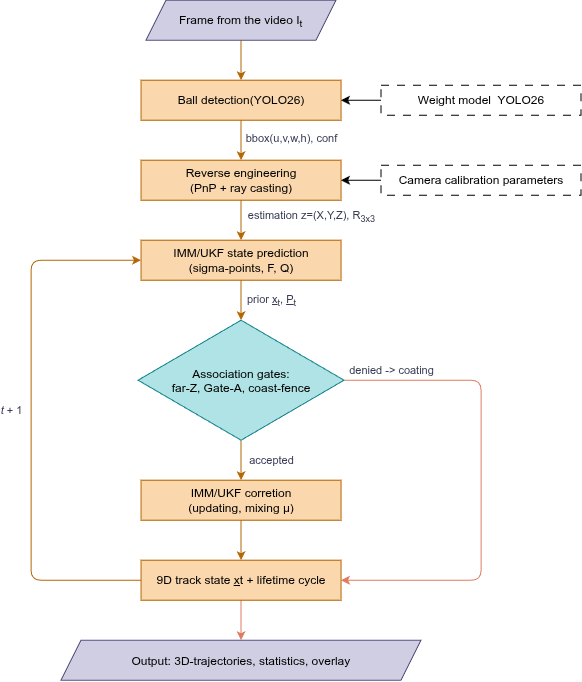

The diagram above was exported from draw.io. Its source (the exported page's mxGraphModel, read from the mxfile embedded in the PNG):
<mxGraphModel dx="1417" dy="817" grid="1" gridSize="10" guides="1" tooltips="1" connect="1" arrows="1" fold="1" page="1" pageScale="1" pageWidth="827" pageHeight="1169" math="0" shadow="0">
  <root>
    <mxCell id="WIyWlLk6GJQsqaUBKTNV-0" />
    <mxCell id="WIyWlLk6GJQsqaUBKTNV-1" parent="WIyWlLk6GJQsqaUBKTNV-0" />
    <mxCell id="E0CM-NKmCtUf3vGRBaQY-10" edge="1" parent="WIyWlLk6GJQsqaUBKTNV-1" source="E0CM-NKmCtUf3vGRBaQY-0" style="edgeStyle=orthogonalEdgeStyle;shape=connector;rounded=1;orthogonalLoop=1;jettySize=auto;html=1;strokeColor=#b46504;align=center;verticalAlign=middle;fontFamily=Helvetica;fontSize=11;fontColor=#393C56;labelBackgroundColor=default;endArrow=classic;endFill=1;fillColor=#fad7ac;" target="E0CM-NKmCtUf3vGRBaQY-1" value="">
      <mxGeometry relative="1" as="geometry" />
    </mxCell>
    <mxCell id="E0CM-NKmCtUf3vGRBaQY-0" parent="WIyWlLk6GJQsqaUBKTNV-1" style="shape=parallelogram;perimeter=parallelogramPerimeter;whiteSpace=wrap;html=1;shapeInside=1;fixedSize=1;fillColor=#d0cee2;strokeColor=#56517e;" value="Frame from the video I&lt;sub&gt;t&lt;/sub&gt;" vertex="1">
      <mxGeometry height="40" width="190" x="325" y="160" as="geometry" />
    </mxCell>
    <mxCell id="E0CM-NKmCtUf3vGRBaQY-12" edge="1" parent="WIyWlLk6GJQsqaUBKTNV-1" source="E0CM-NKmCtUf3vGRBaQY-1" style="edgeStyle=orthogonalEdgeStyle;shape=connector;rounded=1;orthogonalLoop=1;jettySize=auto;html=1;strokeColor=#b46504;align=center;verticalAlign=middle;fontFamily=Helvetica;fontSize=11;fontColor=#393C56;labelBackgroundColor=default;endArrow=classic;endFill=1;fillColor=#fad7ac;" target="E0CM-NKmCtUf3vGRBaQY-3" value="">
      <mxGeometry relative="1" as="geometry" />
    </mxCell>
    <mxCell id="E0CM-NKmCtUf3vGRBaQY-20" connectable="0" parent="E0CM-NKmCtUf3vGRBaQY-12" style="edgeLabel;html=1;align=center;verticalAlign=middle;resizable=0;points=[];fontFamily=Helvetica;fontSize=11;fontColor=#393C56;labelBackgroundColor=default;" value="bbox(u,v,w,h), conf" vertex="1">
      <mxGeometry relative="1" x="-0.1167" y="-2" as="geometry">
        <mxPoint x="52" as="offset" />
      </mxGeometry>
    </mxCell>
    <mxCell id="E0CM-NKmCtUf3vGRBaQY-1" parent="WIyWlLk6GJQsqaUBKTNV-1" style="rounded=0;whiteSpace=wrap;html=1;fillColor=light-dark(#FAD7AC,#B0965B);strokeColor=#b46504;" value="Ball detection(YOLO26)" vertex="1">
      <mxGeometry height="40" width="200" x="320" y="240" as="geometry" />
    </mxCell>
    <mxCell id="E0CM-NKmCtUf3vGRBaQY-24" edge="1" parent="WIyWlLk6GJQsqaUBKTNV-1" source="E0CM-NKmCtUf3vGRBaQY-2" style="edgeStyle=orthogonalEdgeStyle;shape=connector;rounded=1;orthogonalLoop=1;jettySize=auto;html=1;align=center;verticalAlign=middle;fontFamily=Helvetica;fontSize=11;fontColor=#393C56;labelBackgroundColor=default;endArrow=classic;endFill=1;" target="E0CM-NKmCtUf3vGRBaQY-1" value="">
      <mxGeometry relative="1" as="geometry" />
    </mxCell>
    <mxCell id="E0CM-NKmCtUf3vGRBaQY-2" parent="WIyWlLk6GJQsqaUBKTNV-1" style="rounded=0;whiteSpace=wrap;html=1;dashed=1;dashPattern=8 8;" value="Weight model&amp;nbsp; YOLO26" vertex="1">
      <mxGeometry height="30" width="200" x="560" y="245" as="geometry" />
    </mxCell>
    <mxCell id="E0CM-NKmCtUf3vGRBaQY-13" edge="1" parent="WIyWlLk6GJQsqaUBKTNV-1" source="E0CM-NKmCtUf3vGRBaQY-3" style="edgeStyle=orthogonalEdgeStyle;shape=connector;rounded=1;orthogonalLoop=1;jettySize=auto;html=1;strokeColor=#b46504;align=center;verticalAlign=middle;fontFamily=Helvetica;fontSize=11;fontColor=#393C56;labelBackgroundColor=default;endArrow=classic;endFill=1;fillColor=#fad7ac;" target="E0CM-NKmCtUf3vGRBaQY-4" value="">
      <mxGeometry relative="1" as="geometry" />
    </mxCell>
    <mxCell id="E0CM-NKmCtUf3vGRBaQY-21" connectable="0" parent="E0CM-NKmCtUf3vGRBaQY-13" style="edgeLabel;html=1;align=center;verticalAlign=middle;resizable=0;points=[];fontFamily=Helvetica;fontSize=11;fontColor=#393C56;labelBackgroundColor=default;" value="estimation z=(X,Y,Z), R&lt;sub&gt;3x3&lt;/sub&gt;" vertex="1">
      <mxGeometry relative="1" x="-0.1306" y="1" as="geometry">
        <mxPoint x="69" as="offset" />
      </mxGeometry>
    </mxCell>
    <mxCell id="E0CM-NKmCtUf3vGRBaQY-3" parent="WIyWlLk6GJQsqaUBKTNV-1" style="rounded=0;whiteSpace=wrap;html=1;fillColor=light-dark(#FAD7AC,#B0965B);strokeColor=#b46504;" value="Reverse engineering&lt;div&gt;(PnP + ray casting)&lt;/div&gt;" vertex="1">
      <mxGeometry height="40" width="200" x="320" y="320" as="geometry" />
    </mxCell>
    <mxCell id="E0CM-NKmCtUf3vGRBaQY-14" edge="1" parent="WIyWlLk6GJQsqaUBKTNV-1" source="E0CM-NKmCtUf3vGRBaQY-4" style="edgeStyle=orthogonalEdgeStyle;shape=connector;rounded=1;orthogonalLoop=1;jettySize=auto;html=1;strokeColor=#b46504;align=center;verticalAlign=middle;fontFamily=Helvetica;fontSize=11;fontColor=#393C56;labelBackgroundColor=default;endArrow=classic;endFill=1;fillColor=#fad7ac;" target="E0CM-NKmCtUf3vGRBaQY-5" value="">
      <mxGeometry relative="1" as="geometry" />
    </mxCell>
    <mxCell id="E0CM-NKmCtUf3vGRBaQY-26" connectable="0" parent="E0CM-NKmCtUf3vGRBaQY-14" style="edgeLabel;html=1;align=center;verticalAlign=middle;resizable=0;points=[];fontFamily=Helvetica;fontSize=11;fontColor=#393C56;labelBackgroundColor=default;" value="prior &lt;u&gt;x&lt;/u&gt;&lt;sub&gt;t&lt;/sub&gt;, &lt;u&gt;P&lt;/u&gt;&lt;sub&gt;t&lt;/sub&gt;" vertex="1">
      <mxGeometry relative="1" x="-0.2638" y="-1" as="geometry">
        <mxPoint x="31" y="6" as="offset" />
      </mxGeometry>
    </mxCell>
    <mxCell id="E0CM-NKmCtUf3vGRBaQY-4" parent="WIyWlLk6GJQsqaUBKTNV-1" style="rounded=0;whiteSpace=wrap;html=1;fillColor=light-dark(#FAD7AC,#B0965B);strokeColor=#b46504;" value="IMM/UKF state prediction&lt;div&gt;(sigma-points, F, Q)&lt;/div&gt;" vertex="1">
      <mxGeometry height="40" width="200" x="320" y="400" as="geometry" />
    </mxCell>
    <mxCell id="E0CM-NKmCtUf3vGRBaQY-15" edge="1" parent="WIyWlLk6GJQsqaUBKTNV-1" source="E0CM-NKmCtUf3vGRBaQY-5" style="edgeStyle=orthogonalEdgeStyle;shape=connector;rounded=1;orthogonalLoop=1;jettySize=auto;html=1;strokeColor=#b46504;align=center;verticalAlign=middle;fontFamily=Helvetica;fontSize=11;fontColor=#393C56;labelBackgroundColor=default;endArrow=classic;endFill=1;fillColor=#fad7ac;" target="E0CM-NKmCtUf3vGRBaQY-6" value="">
      <mxGeometry relative="1" as="geometry" />
    </mxCell>
    <mxCell id="E0CM-NKmCtUf3vGRBaQY-27" connectable="0" parent="E0CM-NKmCtUf3vGRBaQY-15" style="edgeLabel;html=1;align=center;verticalAlign=middle;resizable=0;points=[];fontFamily=Helvetica;fontSize=11;fontColor=#393C56;labelBackgroundColor=default;" value="accepted" vertex="1">
      <mxGeometry relative="1" x="-0.5052" as="geometry">
        <mxPoint x="30" y="10" as="offset" />
      </mxGeometry>
    </mxCell>
    <mxCell id="E0CM-NKmCtUf3vGRBaQY-18" edge="1" parent="WIyWlLk6GJQsqaUBKTNV-1" source="E0CM-NKmCtUf3vGRBaQY-5" style="edgeStyle=orthogonalEdgeStyle;shape=connector;rounded=1;orthogonalLoop=1;jettySize=auto;html=1;entryX=1;entryY=0.5;entryDx=0;entryDy=0;strokeColor=#E07A5F;align=center;verticalAlign=middle;fontFamily=Helvetica;fontSize=11;fontColor=#393C56;labelBackgroundColor=default;endArrow=classic;endFill=1;fillColor=#F2CC8F;" target="E0CM-NKmCtUf3vGRBaQY-7">
      <mxGeometry relative="1" as="geometry">
        <Array as="points">
          <mxPoint x="660" y="540" />
          <mxPoint x="660" y="740" />
        </Array>
      </mxGeometry>
    </mxCell>
    <mxCell id="E0CM-NKmCtUf3vGRBaQY-29" connectable="0" parent="E0CM-NKmCtUf3vGRBaQY-18" style="edgeLabel;html=1;align=center;verticalAlign=middle;resizable=0;points=[];fontFamily=Helvetica;fontSize=11;fontColor=#393C56;labelBackgroundColor=default;" value="denied -&amp;gt; coating" vertex="1">
      <mxGeometry relative="1" x="-0.8581" as="geometry">
        <mxPoint x="13" y="-10" as="offset" />
      </mxGeometry>
    </mxCell>
    <mxCell id="E0CM-NKmCtUf3vGRBaQY-5" parent="WIyWlLk6GJQsqaUBKTNV-1" style="rhombus;whiteSpace=wrap;html=1;shapeInside=1;fillColor=light-dark(#B0E3E6,#73CF89);strokeColor=#0e8088;" value="Association gates:&lt;br&gt;far-Z, Gate-A, coast-fence" vertex="1">
      <mxGeometry height="120" width="206" x="317" y="480" as="geometry" />
    </mxCell>
    <mxCell id="E0CM-NKmCtUf3vGRBaQY-16" edge="1" parent="WIyWlLk6GJQsqaUBKTNV-1" source="E0CM-NKmCtUf3vGRBaQY-6" style="edgeStyle=orthogonalEdgeStyle;shape=connector;rounded=1;orthogonalLoop=1;jettySize=auto;html=1;strokeColor=#b46504;align=center;verticalAlign=middle;fontFamily=Helvetica;fontSize=11;fontColor=#393C56;labelBackgroundColor=default;endArrow=classic;endFill=1;fillColor=#fad7ac;" target="E0CM-NKmCtUf3vGRBaQY-7" value="">
      <mxGeometry relative="1" as="geometry" />
    </mxCell>
    <mxCell id="E0CM-NKmCtUf3vGRBaQY-6" parent="WIyWlLk6GJQsqaUBKTNV-1" style="rounded=0;whiteSpace=wrap;html=1;fillColor=light-dark(#FAD7AC,#B0965B);strokeColor=#b46504;" value="IMM/UKF corretion&lt;div&gt;(updating, mixing&amp;nbsp;µ)&lt;/div&gt;" vertex="1">
      <mxGeometry height="40" width="200" x="320" y="640" as="geometry" />
    </mxCell>
    <mxCell id="E0CM-NKmCtUf3vGRBaQY-17" edge="1" parent="WIyWlLk6GJQsqaUBKTNV-1" source="E0CM-NKmCtUf3vGRBaQY-7" style="edgeStyle=orthogonalEdgeStyle;shape=connector;rounded=1;orthogonalLoop=1;jettySize=auto;html=1;strokeColor=#E07A5F;align=center;verticalAlign=middle;fontFamily=Helvetica;fontSize=11;fontColor=#393C56;labelBackgroundColor=default;endArrow=classic;endFill=1;fillColor=#F2CC8F;" target="E0CM-NKmCtUf3vGRBaQY-9" value="">
      <mxGeometry relative="1" as="geometry" />
    </mxCell>
    <mxCell id="E0CM-NKmCtUf3vGRBaQY-19" edge="1" parent="WIyWlLk6GJQsqaUBKTNV-1" source="E0CM-NKmCtUf3vGRBaQY-7" style="edgeStyle=orthogonalEdgeStyle;shape=connector;rounded=1;orthogonalLoop=1;jettySize=auto;html=1;entryX=0;entryY=0.5;entryDx=0;entryDy=0;strokeColor=#b46504;align=center;verticalAlign=middle;fontFamily=Helvetica;fontSize=11;fontColor=#393C56;labelBackgroundColor=default;endArrow=classic;endFill=1;fillColor=#fad7ac;" target="E0CM-NKmCtUf3vGRBaQY-4">
      <mxGeometry relative="1" as="geometry">
        <Array as="points">
          <mxPoint x="210" y="740" />
          <mxPoint x="210" y="420" />
        </Array>
      </mxGeometry>
    </mxCell>
    <mxCell id="E0CM-NKmCtUf3vGRBaQY-30" connectable="0" parent="E0CM-NKmCtUf3vGRBaQY-19" style="edgeLabel;html=1;align=center;verticalAlign=middle;resizable=0;points=[];fontFamily=Helvetica;fontSize=11;fontColor=#393C56;labelBackgroundColor=default;" value="&lt;i&gt;t &lt;/i&gt;+ 1" vertex="1">
      <mxGeometry relative="1" x="0.0989" y="-3" as="geometry">
        <mxPoint x="-23" y="17" as="offset" />
      </mxGeometry>
    </mxCell>
    <mxCell id="E0CM-NKmCtUf3vGRBaQY-7" parent="WIyWlLk6GJQsqaUBKTNV-1" style="rounded=0;whiteSpace=wrap;html=1;fillColor=light-dark(#FAD7AC,#B0965B);strokeColor=#b46504;" value="9D track state &lt;u&gt;x&lt;/u&gt;t + lifetime cycle" vertex="1">
      <mxGeometry height="40" width="200" x="320" y="720" as="geometry" />
    </mxCell>
    <mxCell id="E0CM-NKmCtUf3vGRBaQY-9" parent="WIyWlLk6GJQsqaUBKTNV-1" style="shape=parallelogram;perimeter=parallelogramPerimeter;whiteSpace=wrap;html=1;shapeInside=1;fixedSize=1;fillColor=#d0cee2;strokeColor=#56517e;" value="Output: 3D-trajectories, statistics, overlay" vertex="1">
      <mxGeometry height="40" width="360" x="240" y="800" as="geometry" />
    </mxCell>
    <mxCell id="E0CM-NKmCtUf3vGRBaQY-23" edge="1" parent="WIyWlLk6GJQsqaUBKTNV-1" source="E0CM-NKmCtUf3vGRBaQY-22" style="edgeStyle=orthogonalEdgeStyle;shape=connector;rounded=1;orthogonalLoop=1;jettySize=auto;html=1;align=center;verticalAlign=middle;fontFamily=Helvetica;fontSize=11;fontColor=#393C56;labelBackgroundColor=default;endArrow=classic;endFill=1;" target="E0CM-NKmCtUf3vGRBaQY-3" value="">
      <mxGeometry relative="1" as="geometry" />
    </mxCell>
    <mxCell id="E0CM-NKmCtUf3vGRBaQY-22" parent="WIyWlLk6GJQsqaUBKTNV-1" style="rounded=0;whiteSpace=wrap;html=1;dashed=1;dashPattern=8 8;" value="Camera calibration parameters" vertex="1">
      <mxGeometry height="30" width="200" x="560" y="325" as="geometry" />
    </mxCell>
  </root>
</mxGraphModel>